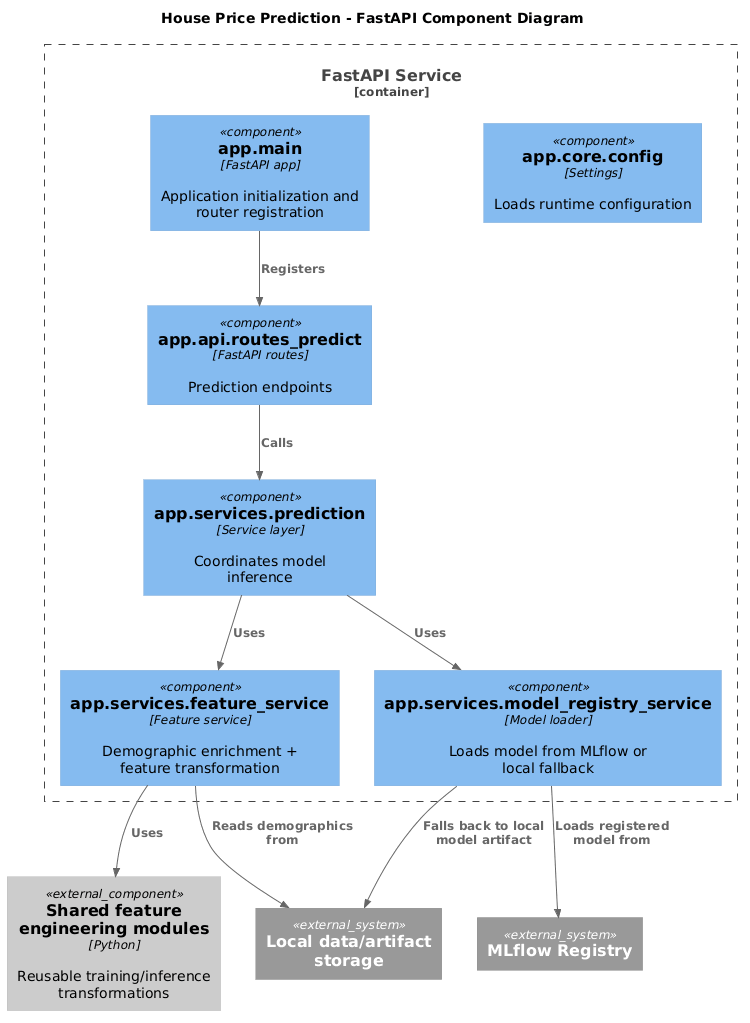

The diagram above was rendered by PlantUML. Its source (embedded in the PNG):
@startuml
!include <C4/C4_Component>

title House Price Prediction - FastAPI Component Diagram

Container_Boundary(api_boundary, "FastAPI Service") {
  Component(main, "app.main", "FastAPI app", "Application initialization and router registration")
  Component(routes, "app.api.routes_predict", "FastAPI routes", "Prediction endpoints")
  Component(prediction_service, "app.services.prediction", "Service layer", "Coordinates model inference")
  Component(feature_service, "app.services.feature_service", "Feature service", "Demographic enrichment + feature transformation")
  Component(registry_service, "app.services.model_registry_service", "Model loader", "Loads model from MLflow or local fallback")
  Component(config, "app.core.config", "Settings", "Loads runtime configuration")
}

Component_Ext(shared_code, "Shared feature engineering modules", "Python", "Reusable training/inference transformations")
System_Ext(mlflow, "MLflow Registry")
System_Ext(storage, "Local data/artifact storage")

Rel(main, routes, "Registers")
Rel(routes, prediction_service, "Calls")
Rel(prediction_service, feature_service, "Uses")
Rel(prediction_service, registry_service, "Uses")
Rel(feature_service, shared_code, "Uses")
Rel(feature_service, storage, "Reads demographics from")
Rel(registry_service, mlflow, "Loads registered model from")
Rel(registry_service, storage, "Falls back to local model artifact")
@enduml